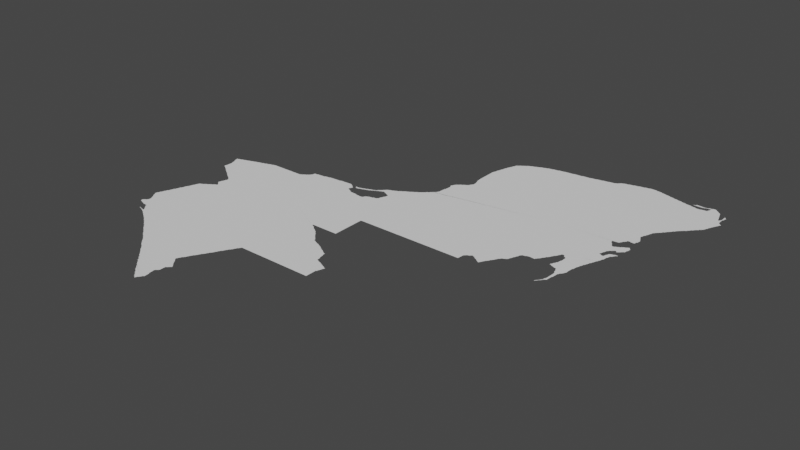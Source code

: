 # Source: yucatan.blend  (saved by Blender 3.3.6; exported with 4.5.12 LTS)
import bpy
from mathutils import Matrix  # noqa: F401  (used for matrix-valued properties, if any)

bpy.ops.wm.read_factory_settings(use_empty=True)
scene = bpy.context.scene
scene.name = 'Scene'

# ---- collections
col_collection = bpy.data.collections.new('Collection'); scene.collection.children.link(col_collection)

# ---- node groups
ng_auto_smooth = bpy.data.node_groups.new('Auto Smooth', 'GeometryNodeTree')
_s = ng_auto_smooth.interface.new_socket(name='Geometry', in_out='OUTPUT', socket_type='NodeSocketGeometry')
_s = ng_auto_smooth.interface.new_socket(name='Geometry', in_out='INPUT', socket_type='NodeSocketGeometry')
_s = ng_auto_smooth.interface.new_socket(name='Angle', in_out='INPUT', socket_type='NodeSocketFloat')
_s.subtype = 'ANGLE'
_s.min_value = 0.0
_s.max_value = 3.142
ng_auto_smooth.is_modifier = True
_N = ng_auto_smooth.nodes; _L = ng_auto_smooth.links
n0 = _N.new('NodeGroupOutput'); n0.name = 'Group Output'; n0.location = (480, -100)
n1 = _N.new('NodeGroupInput'); n1.name = 'Group Input'; n1.location = (-420, -300)
n2 = _N.new('NodeGroupInput'); n2.name = 'Group Input.001'; n2.location = (-60, -100)
n3 = _N.new('GeometryNodeSetShadeSmooth'); n3.name = 'Set Shade Smooth'; n3.location = (120, -100)
n3.domain = 'EDGE'
n4 = _N.new('GeometryNodeSetShadeSmooth'); n4.name = 'Set Shade Smooth.001'; n4.location = (300, -100)
n5 = _N.new('GeometryNodeInputMeshEdgeAngle'); n5.name = 'Edge Angle'; n5.location = (-420, -220)
n6 = _N.new('GeometryNodeInputEdgeSmooth'); n6.name = 'Is Edge Smooth'; n6.location = (-60, -160)
n7 = _N.new('GeometryNodeInputShadeSmooth'); n7.name = 'Is Face Smooth'; n7.location = (-240, -340)
n8 = _N.new('FunctionNodeBooleanMath'); n8.name = 'Boolean Math'; n8.location = (-60, -220)
n9 = _N.new('FunctionNodeCompare'); n9.name = 'Compare'; n9.location = (-240, -180)
n9.operation = 'LESS_EQUAL'
_L.new(n5.outputs[0], n9.inputs[0])
_L.new(n4.outputs[0], n0.inputs[0])
_L.new(n1.outputs[1], n9.inputs[1])
_L.new(n9.outputs[0], n8.inputs[0])
_L.new(n7.outputs[0], n8.inputs[1])
_L.new(n2.outputs[0], n3.inputs[0])
_L.new(n6.outputs[0], n3.inputs[1])
_L.new(n3.outputs[0], n4.inputs[0])
_L.new(n8.outputs[0], n3.inputs[2])
n0.is_active_output = True

# ---- world
world_world = bpy.data.worlds.new('World'); scene.world = world_world
world_world.use_nodes = True; world_world.node_tree.nodes.clear()
_N = world_world.node_tree.nodes; _L = world_world.node_tree.links
n0 = _N.new('ShaderNodeOutputWorld'); n0.name = 'World Output'; n0.location = (300, 300)
n1 = _N.new('ShaderNodeBackground'); n1.name = 'Background'; n1.location = (10, 300)
n1.inputs[0].default_value = (0.05088, 0.05088, 0.05088, 1.0)
_L.new(n1.outputs[0], n0.inputs[0])
n0.is_active_output = True
world_world.color = (0.05088, 0.05088, 0.05088)
world_world.use_sun_shadow = False
world_world.sun_shadow_jitter_overblur = 0.0

# ---- meshes
me_mesh = bpy.data.meshes.new('Mesh')
me_mesh.from_pydata([(-94.1, 16.15, -7.499e-08), (-94.1, 16.18, -7.789e-08), (-94.09, 16.14, -9.826e-08), (-94.09, 16.15, -9.926e-08), (-94.09, 16.19, -8.602e-08), (-94.12, 16.44, -6.193e-08), (-94.13, 16.46, -4.365e-08), (-94.12, 16.5, -7.262e-08), (-94.1, 16.4, -1.11e-07), (-94.11, 16.43, -9.508e-08), (-94.11, 16.51, -1.006e-07), (-94.1, 16.55, -8.882e-08), (-94.08, 16.37, -7.418e-08), (-94.09, 16.39, -9.313e-08), (-94.09, 16.55, -8.866e-08), (-94.08, 16.6, -7.1e-08), (-94.08, 17.88, -3.57e-08), (-94.08, 17.91, -4.786e-08), (-94.12, 18.16, -8.06e-08), (-94.13, 18.21, -6.616e-08), (-94.1, 18.11, -9.017e-08), (-94.11, 18.15, -9.246e-08), (-94.11, 18.21, -9.802e-08), (-94.08, 18.05, -8.091e-08), (-94.09, 18.11, -9.031e-08), (-94.1, 18.22, -6.954e-08), (-93.92, 15.98, 1.81e-07), (-93.92, 15.99, 8.24e-08), (-93.91, 15.98, -1.093e-06), (-93.89, 15.97, -1.175e-07), (-93.86, 15.96, -7.975e-08), (-93.86, 15.97, -1.168e-08), (-93.82, 15.94, -8.614e-08), (-93.83, 15.95, -9.328e-08), (-93.82, 15.99, -7.491e-08), (-93.8, 15.96, 5.094e-07), (-93.8, 15.95, 1.723e-07), (-93.81, 15.96, -3.498e-07), (-93.81, 15.97, -9.96e-08), (-93.81, 15.99, -1.003e-07), (-93.78, 15.92, -1.187e-07), (-93.79, 15.93, -9.062e-08), (-93.8, 15.96, -3.009e-07), (-94.08, 16.2, -1.14e-07), (-94.04, 16.12, -9.863e-08), (-94.05, 16.13, -9.77e-08), (-94.05, 16.22, -8.653e-08), (-94.03, 16.25, 6.355e-08), (-94.04, 16.3, -1.188e-07), (-94.03, 16.29, -1.048e-07), (-93.99, 16.1, -7.464e-08), (-93.99, 16.11, -9.692e-08), (-93.89, 16.09, -9.87e-08), (-93.88, 16.06, -1.104e-07), (-93.86, 16.04, -2.255e-07), (-93.84, 16.01, -6.748e-08), (-93.85, 16.03, -9.099e-08), (-93.83, 16.01, -9.587e-08), (-94.06, 16.34, -1.315e-07), (-94.07, 16.37, -9.732e-08), (-93.92, 16.69, -9.988e-08), (-94.07, 16.61, -9.339e-08), (-94.06, 16.65, -9.263e-08), (-94.05, 16.33, -9.681e-08), (-94.05, 16.65, -3.565e-09), (-94.03, 16.71, 3.714e-08), (-94.02, 16.75, -9.32e-08), (-94.01, 16.75, -4.686e-08), (-93.99, 16.81, -5.095e-08), (-93.98, 16.85, -8.425e-08), (-93.97, 16.85, -3.843e-08), (-93.95, 16.91, -8.656e-09), (-93.94, 16.95, -8.387e-08), (-93.93, 16.95, -7.449e-08), (-93.91, 17.01, -6.613e-08), (-93.9, 17.05, -8.824e-08), (-93.89, 17.05, -8.72e-08), (-93.88, 17.1, -8.268e-08), (-93.87, 17.11, -9.497e-08), (-93.86, 17.14, -2.014e-07), (-93.83, 17.15, -9.916e-08), (-93.82, 17.16, -9.848e-08), (-93.79, 17.17, -9.813e-08), (-93.79, 17.18, -7.418e-08), (-93.77, 17.19, -9.306e-08), (-94.06, 17.86, -9.198e-08), (-94.07, 17.87, -9.672e-08), (-94.07, 17.91, -9.333e-08), (-94.02, 17.84, -6.633e-08), (-94.03, 17.85, -9.508e-08), (-94.0, 17.82, -1.197e-07), (-94.01, 17.83, -9.025e-08), (-93.83, 18.01, -9.988e-08), (-93.97, 17.8, -7.166e-08), (-93.97, 17.81, -9.684e-08), (-93.94, 17.78, -1.666e-07), (-93.95, 17.79, -9.306e-08), (-93.92, 17.76, -9.471e-08), (-93.89, 17.74, -6.516e-08), (-93.89, 17.75, -9.587e-08), (-93.86, 17.72, -1.269e-07), (-93.87, 17.73, -8.203e-08), (-93.83, 17.7, -7.295e-08), (-93.83, 17.71, -9.848e-08), (-93.8, 17.68, -5.868e-08), (-93.81, 17.69, -9.306e-08), (-93.78, 17.66, -1.293e-07), (-93.79, 17.67, -7.854e-08), (-94.07, 18.01, -9.233e-08), (-94.07, 18.05, -9.555e-08), (-94.05, 18.23, -1e-07), (-94.04, 18.24, -8.027e-08), (-93.93, 18.27, -9.83e-08), (-93.59, 18.22, -9.988e-08), (-93.99, 18.25, -9.43e-08), (-93.98, 18.26, -9.18e-08), (-93.92, 18.28, -8.688e-08), (-93.87, 18.29, -9.43e-08), (-93.86, 18.3, -7.456e-08), (-93.81, 18.31, -9.246e-08), (-93.8, 18.32, -7.435e-08), (-93.45, 15.69, -3.611e-08), (-93.74, 15.9, -6.354e-08), (-93.75, 15.91, -9.533e-08), (-93.72, 15.88, -1.19e-07), (-93.73, 15.89, -8.804e-08), (-93.69, 15.87, -9.961e-08), (-93.68, 15.86, -6.193e-08), (-93.66, 15.84, -1.062e-07), (-93.67, 15.85, -9.144e-08), (-93.62, 15.82, -6.126e-08), (-93.63, 15.83, -9.8e-08), (-93.6, 15.8, -1.288e-07), (-93.61, 15.81, -8.541e-08), (-93.57, 15.78, -7.283e-08), (-93.57, 15.79, -9.848e-08), (-93.54, 15.76, -8.131e-08), (-93.55, 15.77, -9.454e-08), (-93.52, 15.74, -1.312e-07), (-93.53, 15.75, -8.746e-08), (-93.49, 15.71, -7.399e-08), (-93.49, 15.73, -9.926e-08), (-93.46, 15.7, -6.633e-08), (-93.47, 15.71, -9.508e-08), (-93.76, 17.2, -9.843e-08), (-93.73, 17.21, -9.293e-08), (-93.73, 17.22, -7.025e-08), (-93.71, 17.23, -9.182e-08), (-93.7, 17.24, -9.032e-08), (-93.67, 17.25, -9.681e-08), (-93.67, 17.26, -6.516e-08), (-93.65, 17.27, -7.655e-08), (-93.61, 17.29, -9.627e-08), (-93.68, 17.38, -3.65e-08), (-93.69, 17.6, -7.412e-08), (-93.65, 17.35, -2.584e-08), (-93.67, 17.37, -8.602e-08), (-93.67, 17.39, -8.968e-08), (-93.66, 17.44, -7.653e-08), (-93.66, 17.58, -5.868e-08), (-93.67, 17.59, -9.503e-08), (-93.64, 17.28, -1.181e-07), (-93.63, 17.33, -7.472e-08), (-92.2, 17.64, -9.988e-08), (-93.65, 17.45, -9.246e-08), (-93.64, 17.5, -9.786e-08), (-93.65, 17.57, -4.717e-08), (-93.62, 17.32, -6.126e-08), (-93.63, 17.51, -1.04e-07), (-93.63, 17.55, -8.199e-08), (-93.61, 17.31, -9.294e-08), (-93.75, 17.64, -6.748e-08), (-93.75, 17.65, -9.792e-08), (-93.72, 17.62, -1.3e-07), (-93.73, 17.63, -9.067e-08), (-93.69, 17.61, -9.99e-08), (-93.43, 18.43, -9.93e-08), (-93.75, 18.33, -9.136e-08), (-93.74, 18.34, -4.748e-08), (-93.67, 18.35, -9.256e-08), (-93.67, 18.36, -7.64e-08), (-93.61, 18.37, -8.888e-08), (-93.61, 18.38, -5.76e-08), (-93.55, 18.39, -8.897e-08), (-93.55, 18.4, -5.327e-08), (-93.49, 18.41, -8.18e-08), (-93.48, 18.42, -6.955e-08), (-93.42, 15.66, -1.101e-07), (-93.43, 15.67, -8.437e-08), (-93.39, 15.63, -7.469e-08), (-93.39, 15.65, -9.778e-08), (-93.36, 15.61, -7.135e-08), (-93.37, 15.63, -9.595e-08), (-93.34, 15.6, -6.633e-08), (-93.35, 15.61, -9.863e-08), (-93.33, 15.58, -6.716e-08), (-93.3, 15.56, -9.601e-08), (-93.31, 15.57, -8.814e-08), (-93.28, 15.54, -1.518e-07), (-93.25, 15.51, -7.382e-08), (-93.25, 15.53, -9.926e-08), (-93.23, 15.5, -7.275e-08), (-93.23, 15.51, -9.598e-08), (-93.2, 15.48, -6.633e-08), (-93.21, 15.49, -9.399e-08), (-92.62, 16.62, -8.623e-08), (-93.19, 15.46, -6.684e-08), (-93.16, 15.44, -1.108e-07), (-93.17, 15.45, -8.791e-08), (-93.14, 15.42, -1.011e-07), (-92.87, 18.43, -9.476e-08), (-93.06, 15.36, -6.354e-08), (-93.04, 15.34, -6.326e-08), (-93.05, 15.35, -9.185e-08), (-93.02, 15.32, -5.327e-08), (-93.03, 15.33, -8.928e-08), (-93.01, 15.3, -8.472e-08), (-92.98, 15.27, -7.556e-08), (-92.99, 15.29, -8.425e-08), (-92.96, 15.26, -5.327e-08), (-92.95, 15.24, -7.968e-08), (-92.93, 15.23, -3.801e-08), (-92.89, 15.2, -7.684e-08), (-92.91, 15.21, -9.028e-08), (-92.87, 15.18, -7.687e-08), (-92.85, 15.16, -7.689e-08), (-92.83, 15.14, -6.809e-08), (-92.82, 15.12, -1.401e-07), (-92.79, 15.1, -7.125e-08), (-92.35, 15.1, -9.988e-08), (-93.11, 15.39, -7.584e-08), (-93.11, 15.41, -9.848e-08), (-93.09, 15.38, -7.132e-08), (-93.09, 15.39, -9.587e-08), (-93.07, 15.37, -9.399e-08), (-92.86, 18.44, -1.061e-07), (-92.83, 18.45, -9.856e-08), (-92.83, 18.46, -6.973e-08), (-92.81, 18.47, -9.379e-08), (-92.8, 18.48, -1.296e-07), (-92.73, 15.04, -7.921e-08), (-92.71, 15.02, -8.403e-08), (-92.7, 15.0, -1.56e-07), (-92.67, 14.97, -7.732e-08), (-92.67, 14.99, -9.786e-08), (-92.65, 14.95, -7.732e-08), (-92.65, 14.97, -9.926e-08), (-92.63, 14.93, -7.732e-08), (-92.63, 14.95, -9.776e-08), (-92.6, 14.9, -1.828e-07), (-92.61, 14.93, -9.926e-08), (-92.57, 14.88, -6.291e-08), (-92.59, 14.89, -8.412e-08), (-92.55, 14.86, -7.228e-08), (-92.54, 14.84, -6.576e-08), (-92.52, 14.83, -6.962e-08), (-92.49, 14.8, -6.53e-08), (-92.51, 14.81, -1.004e-07), (-92.47, 14.78, -6.291e-08), (-92.77, 15.08, -6.314e-08), (-92.75, 15.06, -6.293e-08), (-92.77, 18.49, -9.899e-08), (-92.77, 18.5, -7.166e-08), (-92.75, 18.51, -9.294e-08), (-92.74, 18.52, -5.28e-08), (-92.73, 18.53, -8.856e-08), (-92.72, 18.55, -6.564e-08), (-92.71, 18.55, -7.705e-08), (-92.65, 18.61, -1.017e-07), (-92.7, 18.61, -1.308e-07), (-92.6, 18.62, -7.748e-08), (-92.49, 18.63, -8.931e-08), (-92.42, 14.72, -1.4e-07), (-92.4, 14.7, -1.029e-07), (-92.41, 14.71, -8.602e-08), (-92.37, 14.68, -6.321e-08), (-92.35, 14.66, -6.115e-08), (-92.34, 14.64, -1.555e-07), (-92.31, 14.61, -7.732e-08), (-92.31, 14.63, -9.926e-08), (-92.29, 14.59, -7.732e-08), (-92.29, 14.61, -9.931e-08), (-92.27, 14.57, -7.382e-08), (-92.27, 14.59, -9.926e-08), (-92.25, 14.57, 6.229e-07), (-92.21, 14.59, -1.027e-07), (-92.23, 14.54, -2.188e-08), (-92.23, 14.55, -6.146e-08), (-92.22, 14.56, -1.305e-07), (-92.2, 14.59, -6.796e-08), (-92.19, 14.61, -1.154e-07), (-92.18, 14.62, -9.953e-08), (-92.17, 14.65, -9.663e-08), (-92.46, 14.76, -3.329e-08), (-92.44, 14.75, -7.558e-08), (-92.17, 14.87, -9.232e-08), (-92.17, 14.75, -9.36e-08), (-92.18, 14.85, -7.325e-08), (-92.13, 14.91, -9.892e-08), (-92.19, 15.31, -9.969e-08), (-92.21, 15.27, -9.259e-08), (-92.2, 15.24, -7.992e-08), (-92.21, 15.25, -9.399e-08), (-92.16, 15.2, -9.78e-08), (-92.19, 15.23, -2.789e-09), (-92.2, 15.28, -8.958e-08), (-92.17, 15.21, -8.403e-08), (-92.18, 15.32, -9.226e-08), (-92.17, 15.35, -9.872e-08), (-92.19, 18.67, -1.107e-07), (-92.49, 18.64, -9.179e-08), (-92.41, 18.65, -9.056e-08), (-92.4, 18.66, -9.774e-08), (-92.64, 18.62, 8.068e-09), (-92.15, 14.65, -8.073e-08), (-92.16, 14.75, -8.053e-08), (-92.15, 14.88, -7.275e-08), (-92.15, 14.89, -9.681e-08), (-92.14, 14.89, -7.618e-08), (-92.13, 15.01, -1.003e-07), (-92.11, 15.02, -8.227e-08), (-92.09, 15.04, -6.1e-08), (-92.15, 15.17, -9.76e-08), (-92.16, 15.35, -6.748e-08), (-92.11, 15.13, -4.787e-08), (-92.13, 15.15, -9.399e-08), (-92.14, 15.17, -7.166e-08), (-92.09, 15.11, -8.575e-08), (-92.12, 15.14, -6.023e-08), (-92.08, 15.1, -2.748e-07), (-92.07, 15.06, -2.05e-07), (-92.06, 15.07, -2.937e-08), (-92.15, 15.37, -8.613e-08), (-92.13, 15.41, -9.087e-08), (-92.14, 15.38, -8.341e-08), (-92.12, 15.42, -1.084e-07), (-92.11, 15.45, -9.597e-08), (-92.1, 15.46, -9.84e-08), (-92.09, 15.49, -9.926e-08), (-92.08, 15.49, -7.195e-08), (-92.07, 15.51, -9.095e-08), (-92.06, 15.52, -8.314e-08), (-92.05, 15.55, -9.5e-08), (-92.03, 15.59, -9.762e-08), (-92.01, 15.61, -9.714e-08), (-92.04, 15.56, -9.67e-08), (-92.02, 15.59, -7.167e-08), (-92.0, 15.62, -8.644e-08), (-91.99, 15.65, -9.601e-08), (-91.98, 15.66, -9.049e-08), (-91.97, 15.69, -9.681e-08), (-91.95, 15.71, -8.806e-08), (-91.89, 15.83, -9.945e-08), (-91.96, 15.69, -6.748e-08), (-91.91, 15.79, -9.875e-08), (-91.94, 15.72, -8.708e-08), (-91.93, 15.75, -9.223e-08), (-91.92, 15.76, -1.006e-07), (-91.9, 15.8, -9.611e-08), (-91.88, 15.83, -7.311e-08), (-91.87, 15.85, 4.43e-08), (-91.85, 15.89, -9.151e-08), (-91.89, 18.53, -9.573e-08), (-91.89, 18.54, -2.677e-07), (-91.89, 18.57, -5.815e-08), (-91.86, 18.52, -1.171e-07), (-91.85, 18.51, -9.419e-08), (-92.19, 18.68, -7.627e-08), (-91.96, 18.69, -1.088e-07), (-91.9, 18.64, -1.222e-07), (-91.95, 18.67, -9.677e-08), (-91.92, 18.66, -1.505e-07), (-91.89, 18.63, -7.776e-08), (-91.87, 18.6, -1.11e-07), (-91.88, 18.57, -6.638e-08), (-91.86, 18.61, -8.051e-08), (-91.85, 18.67, -1.687e-07), (-91.83, 18.67, -1.284e-07), (-91.84, 18.67, 4.092e-07), (-91.84, 15.9, -9.584e-08), (-91.83, 15.93, -9.848e-08), (-91.81, 15.95, -8.563e-08), (-91.82, 15.93, -7.025e-08), (-91.8, 15.96, -9.785e-08), (-91.79, 15.99, -8.771e-08), (-91.78, 16.0, -1.006e-07), (-91.77, 16.03, -9.843e-08), (-91.75, 16.05, -3.913e-08), (-91.76, 16.03, -6.835e-08), (-91.73, 16.08, -1.107e-07), (-91.43, 17.23, -8.356e-08), (-91.82, 18.5, -1.177e-07), (-91.81, 18.49, -9.095e-08), (-91.79, 18.47, -9.287e-08), (-91.79, 18.48, -7.311e-08), (-91.66, 18.46, -8.542e-08), (-91.65, 18.45, -9.296e-08), (-91.55, 18.44, -8.073e-08), (-91.51, 18.45, -1.12e-07), (-91.82, 18.63, -6.664e-08), (-91.83, 18.65, -9.317e-08), (-91.76, 18.64, -6.092e-08), (-91.77, 18.67, -9.122e-08), (-91.75, 18.65, -9.136e-08), (-91.76, 18.68, -6.928e-08), (-91.7, 18.66, -9.715e-08), (-91.71, 18.69, -8.931e-08), (-91.69, 18.67, -8.744e-08), (-91.7, 18.7, -7.552e-08), (-91.65, 18.71, -1.065e-07), (-91.64, 18.68, -6.445e-08), (-91.63, 18.69, -9.603e-08), (-91.65, 18.72, -8.338e-08), (-91.59, 18.7, -1.044e-07), (-91.61, 18.73, -1.003e-07), (-91.59, 18.71, -9.926e-08), (-91.6, 18.74, -8.344e-08), (-91.55, 18.72, -1.267e-07), (-91.55, 18.75, -8.81e-08), (-91.55, 18.73, -9.848e-08), (-91.52, 18.74, -1.342e-07), (-91.54, 18.76, -7.742e-08), (-90.45, 16.08, -8.316e-08), (-91.45, 17.24, -9.888e-08), (-91.44, 17.26, -1.045e-07), (-91.43, 17.24, -2.232e-07), (-91.35, 17.17, -9.784e-08), (-91.4, 17.22, -1.401e-07), (-91.39, 17.21, -8.464e-08), (-91.37, 17.19, -9.492e-08), (-91.38, 17.2, -6.193e-08), (-91.35, 17.18, -7.399e-08), (-91.32, 17.16, -1.537e-07), (-91.31, 17.15, -9.306e-08), (-91.29, 17.13, 1.358e-07), (-91.29, 17.14, -7.295e-08), (-91.26, 17.12, -1.138e-07), (-91.25, 17.09, -9.926e-08), (-91.21, 17.07, -8.765e-08), (-91.23, 17.07, -9.76e-08), (-91.23, 17.09, -7.698e-08), (-91.21, 17.05, -9.587e-08), (-91.5, 18.48, -1.158e-07), (-91.49, 18.49, -8.92e-08), (-91.48, 18.5, -8.131e-08), (-91.45, 18.51, -9.534e-08), (-91.44, 18.52, -4.408e-08), (-91.37, 18.53, -8.586e-08), (-91.37, 18.54, -5.845e-08), (-91.31, 18.55, -9.308e-08), (-91.29, 18.57, -9.677e-08), (-91.51, 18.75, -9.681e-08), (-91.51, 18.77, -9.587e-08), (-91.5, 18.78, -7.135e-08), (-91.48, 18.76, -1.128e-07), (-91.49, 18.79, -1.023e-07), (-91.49, 18.8, -6.973e-08), (-91.47, 18.77, -9.508e-08), (-91.47, 18.81, -9.399e-08), (-91.44, 18.78, -8.858e-08), (-91.46, 18.82, -8.487e-08), (-91.44, 18.84, -6.873e-08), (-91.43, 18.79, -9.317e-08), (-91.45, 18.83, -9.751e-08), (-91.4, 18.8, -9.623e-08), (-91.43, 18.85, -9.637e-08), (-91.42, 18.86, -7.764e-08), (-91.39, 18.81, -9.502e-08), (-91.41, 18.87, -9.137e-08), (-91.37, 18.8, -9.437e-08), (-91.37, 18.81, -9.656e-08), (-91.32, 18.78, -8.148e-08), (-91.33, 18.79, -9.597e-08), (-91.35, 18.91, -1.03e-07), (-91.3, 18.57, -6.084e-08), (-91.28, 18.62, -7.15e-08), (-91.28, 18.76, -7.326e-08), (-91.29, 18.77, -9.419e-08), (-91.26, 18.67, -8.12e-08), (-91.24, 18.72, 2.941e-08), (-91.24, 18.74, -3.49e-08), (-91.25, 18.75, -9.221e-08), (-91.2, 18.78, -9.988e-08), (-91.4, 18.88, -2.208e-07), (-91.38, 18.9, -8.337e-08), (-91.34, 18.92, -7.449e-08), (-91.28, 18.9, -9.988e-08), (-91.29, 18.93, -8.931e-08), (-91.29, 18.94, -1.03e-07), (-91.25, 18.95, -9.782e-08), (-91.21, 18.97, -9.945e-08), (-91.25, 18.96, -9.306e-08), (-91.21, 18.98, -7.068e-08), (-91.12, 16.96, -1.608e-07), (-91.09, 16.91, -9.926e-08), (-91.1, 16.94, -2.013e-07), (-91.05, 16.9, -9.709e-08), (-91.01, 16.87, -9.64e-08), (-91.05, 16.89, -9.681e-08), (-91.01, 16.88, -9.398e-08), (-90.96, 16.86, -8.33e-08), (-90.95, 16.85, -9.024e-08), (-90.92, 16.84, -7.172e-08), (-90.91, 16.83, -9.341e-08), (-90.88, 16.82, -8.987e-08), (-91.19, 17.03, -9.399e-08), (-91.2, 17.05, -7.275e-08), (-91.16, 17.0, -8.033e-08), (-91.17, 17.01, -9.294e-08), (-91.18, 17.02, -6.703e-08), (-91.14, 16.98, -1.168e-07), (-91.15, 16.99, -9.067e-08), (-90.99, 17.26, -8.794e-08), (-90.99, 17.81, -1.021e-07), (-90.97, 17.82, -1.035e-07), (-88.78, 19.63, -9.667e-08), (-91.27, 18.63, -9.986e-08), (-91.25, 18.67, -9.463e-08), (-90.98, 19.0, -9.988e-08), (-91.19, 18.99, -8.612e-08), (-91.18, 19.0, -1.108e-07), (-91.15, 19.01, -9.681e-08), (-91.15, 19.02, -6.95e-08), (-91.13, 19.03, -8.94e-08), (-91.12, 19.04, -1.044e-07), (-91.09, 19.05, -9.508e-08), (-91.08, 19.06, -9.908e-08), (-91.05, 19.07, -9.463e-08), (-91.05, 19.08, -7.517e-08), (-91.03, 19.09, -9.306e-08), (-91.02, 19.1, -9.423e-08), (-90.99, 19.11, -9.848e-08), (-90.99, 19.12, -7.025e-08), (-90.97, 19.13, -9.023e-08), (-90.96, 19.14, -9.171e-08), (-90.93, 19.15, -9.677e-08), (-90.93, 19.16, -6.516e-08), (-90.91, 19.17, -2.496e-08), (-90.89, 19.19, -1.496e-08), (-90.65, 16.51, -9.74e-08), (-90.67, 16.59, -9.392e-08), (-90.61, 16.49, -9.331e-08), (-90.66, 16.58, -6.426e-08), (-90.61, 16.5, -1.007e-07), (-90.56, 16.48, -8.369e-08), (-90.87, 16.81, -9.031e-08), (-90.85, 16.79, -9.926e-08), (-90.85, 16.8, -7.418e-08), (-90.82, 16.78, -1.055e-07), (-90.81, 16.77, -9.508e-08), (-90.77, 16.75, -9.61e-08), (-90.78, 16.76, -9.038e-08), (-90.75, 16.74, -8.519e-08), (-90.75, 16.73, -9.848e-08), (-90.71, 16.71, -9.589e-08), (-90.72, 16.72, -1.239e-07), (-90.69, 16.71, -8.797e-08), (-90.69, 16.67, -9.518e-08), (-90.68, 16.66, -6.681e-08), (-90.86, 19.21, -8.765e-08), (-90.81, 19.25, -9.953e-08), (-90.84, 19.24, -1.578e-07), (-90.85, 19.23, -8.805e-08), (-90.81, 19.27, -7.732e-08), (-90.79, 19.27, -9.926e-08), (-90.79, 19.29, -7.698e-08), (-90.77, 19.29, -9.76e-08), (-90.77, 19.31, -7.468e-08), (-90.75, 19.31, -9.76e-08), (-90.75, 19.32, -9.154e-08), (-90.73, 19.33, -9.121e-08), (-90.72, 19.36, -5.628e-08), (-90.71, 19.37, -9.653e-08), (-90.7, 19.5, -7.898e-08), (-90.69, 19.51, -9.659e-08), (-90.58, 19.65, -9.988e-08), (-90.7, 19.66, -5.438e-08), (-90.7, 19.68, -3.681e-08), (-90.68, 19.61, -8.214e-08), (-90.69, 19.65, -9.34e-08), (-90.69, 19.69, -9.317e-08), (-90.68, 19.72, -1.197e-07), (-90.67, 19.73, -9.082e-08), (-90.66, 19.75, -7.167e-08), (-90.65, 19.75, -9.848e-08), (-90.65, 19.76, -7.577e-08), (-90.63, 19.77, -9.508e-08), (-90.62, 19.78, -6.354e-08), (-90.61, 19.79, -8.92e-08), (-90.6, 19.8, -9.855e-08), (-90.57, 19.81, -9.681e-08), (-90.57, 19.82, -6.796e-08), (-90.47, 16.43, -1.044e-07), (-90.45, 16.08, -7.838e-08), (-90.45, 16.27, -9.863e-08), (-90.44, 16.27, -8.312e-08), (-90.43, 16.31, -9.106e-08), (-90.42, 16.32, -4.314e-08), (-90.55, 16.47, -9.007e-08), (-90.52, 16.46, -7.569e-08), (-90.51, 16.45, -9.317e-08), (-90.48, 16.44, -9.353e-08), (-90.43, 16.41, -9.832e-08), (-90.43, 16.42, -1.008e-07), (-90.41, 16.37, -9.138e-08), (-90.4, 16.4, -8.538e-08), (-90.4, 16.38, -7.463e-08), (-90.51, 19.85, -9.986e-08), (-90.55, 19.83, -8.612e-08), (-90.34, 19.88, -8.116e-08), (-90.54, 19.84, -1.305e-07), (-90.51, 19.86, -7.192e-08), (-90.49, 19.87, -9.632e-08), (-90.48, 19.9, -1.018e-07), (-90.48, 20.08, -1.057e-07), (-90.49, 20.17, -9.585e-08), (-90.47, 19.91, -1.281e-07), (-90.46, 19.93, -6.835e-08), (-90.45, 20.0, 1.104e-06), (-90.47, 20.07, -9.944e-08), (-90.45, 19.93, 1.771e-08), (-90.45, 19.96, 5.618e-09), (-90.49, 20.34, -9.729e-08), (-90.49, 20.52, -9.68e-08), (-89.16, 17.82, -7.495e-08), (-87.49, 21.17, -9.988e-08), (-89.15, 17.93, -9.492e-08), (-89.13, 17.95, -3.245e-08), (-89.11, 17.97, -9.416e-08), (-89.12, 17.96, -6.193e-08), (-89.08, 17.98, -1.206e-07), (-89.07, 17.99, -9.178e-08), (-89.06, 18.0, -7.87e-08), (-89.05, 18.01, -9.62e-08), (-89.02, 18.0, -1.061e-07), (-89.03, 18.01, -9.294e-08), (-88.99, 17.98, -8.413e-08), (-88.99, 17.99, -9.885e-08), (-88.96, 17.96, -1.08e-07), (-88.97, 17.97, -8.978e-08), (-88.91, 17.93, -2.507e-08), (-88.88, 17.91, -1.385e-07), (-88.87, 17.9, -8.54e-08), (-88.86, 17.91, 9.605e-09), (-88.93, 17.94, -6.95e-08), (-88.93, 17.95, -9.259e-08), (-88.85, 17.93, -9.031e-08), (-88.84, 17.94, -9.343e-08), (-88.83, 17.97, -9.508e-08), (-88.81, 18.01, -9.806e-08), (-88.82, 17.98, -1.151e-07), (-88.8, 18.01, -7.195e-08), (-88.79, 18.03, -9.21e-08), (-88.77, 18.07, -9.34e-08), (-88.78, 18.04, -9.28e-08), (-88.76, 18.07, -6.516e-08), (-88.75, 18.09, -8.826e-08), (-88.73, 18.13, -9.784e-08), (-88.74, 18.1, -8.772e-08), (-88.71, 18.17, -9.738e-08), (-88.72, 18.14, -9.547e-08), (-88.69, 18.19, -8.625e-08), (-88.7, 18.17, -6.869e-08), (-88.59, 18.29, -9.937e-08), (-88.67, 18.21, -3.526e-08), (-88.64, 18.22, -1.119e-07), (-88.63, 18.23, -8.9e-08), (-88.61, 18.24, -7.025e-08), (-88.61, 18.25, -9.848e-08), (-88.6, 18.25, -8.228e-08), (-88.57, 18.35, -9.337e-08), (-88.58, 18.3, -6.809e-08), (-88.56, 18.35, -8.184e-08), (-88.55, 18.39, -9.51e-08), (-88.53, 18.45, -9.777e-08), (-88.54, 18.4, -7.209e-08), (-88.52, 18.45, -6.68e-08), (-88.51, 18.47, -9.449e-08), (-88.46, 18.48, -7.012e-08), (-88.45, 18.49, -9.742e-08), (-88.4, 18.5, -8.934e-08), (-88.25, 18.59, -9.984e-08), (-88.31, 18.49, -9.214e-08), (-88.31, 18.51, -9.958e-08), (-88.29, 18.53, -9.482e-08), (-88.3, 18.51, -7.399e-08), (-88.28, 18.54, -6.193e-08), (-88.27, 18.55, -8.643e-08), (-88.26, 18.56, -1.178e-07), (-88.07, 18.5, -2.65e-08), (-88.03, 18.49, -9.582e-08), (-88.06, 18.52, -7.902e-08), (-88.05, 18.53, -9.513e-08), (-88.04, 18.57, -9.823e-08), (-88.03, 18.48, -8.188e-08), (-88.21, 18.65, -9.211e-08), (-88.23, 18.61, -1.249e-08), (-88.24, 18.6, -6.354e-08), (-88.2, 18.65, -6.516e-08), (-88.19, 18.67, -8.103e-08), (-88.17, 18.71, -9.426e-08), (-88.18, 18.68, -9.844e-08), (-88.15, 18.75, -9.646e-08), (-88.16, 18.72, -8.911e-08), (-88.13, 18.77, -8.284e-08), (-88.14, 18.75, -6.748e-08), (-88.11, 18.81, -8.779e-08), (-88.12, 18.78, -7.638e-08), (-88.1, 18.82, -8.84e-08), (-88.09, 18.85, -9.508e-08), (-88.07, 18.86, -1.087e-07), (-88.08, 18.85, -4.637e-07), (-88.06, 18.85, 4.467e-08), (-87.92, 18.93, -9.988e-08), (-88.04, 18.84, -6.703e-08), (-88.05, 18.85, -9.399e-08), (-88.03, 18.57, -9.848e-08), (-88.02, 18.61, -1.115e-07), (-88.03, 18.81, -7.135e-08), (-88.03, 18.83, -9.492e-08), (-88.01, 18.61, -9.122e-08), (-88.0, 18.68, 1.045e-07), (-88.0, 18.8, -7.135e-08), (-88.01, 18.81, -9.528e-08), (-87.99, 17.96, -3.329e-08), (-87.99, 17.97, 1.19e-07), (-87.98, 17.97, 1.171e-07), (-87.99, 17.97, -3.329e-08), (-87.98, 17.98, 1.506e-07), (-87.95, 18.0, 1.396e-07), (-87.97, 18.0, -1.73e-07), (-87.95, 18.02, -1.304e-07), (-87.94, 18.02, -1.123e-07), (-87.93, 18.05, 4.436e-08), (-87.93, 18.03, -8.791e-08), (-87.92, 18.07, -7.517e-08), (-87.91, 18.05, -8.244e-08), (-87.91, 18.07, -1.324e-07), (-87.9, 18.07, -7.182e-08), (-87.9, 18.13, -7.477e-08), (-87.89, 18.13, -1.023e-07), (-87.88, 18.09, -8.091e-08), (-87.86, 18.1, -8.809e-08), (-87.85, 18.21, -9.677e-08), (-87.84, 18.22, -4.283e-08), (-87.98, 18.46, -6.724e-08), (-87.99, 18.47, -9.485e-08), (-87.93, 18.45, -1.041e-07), (-87.92, 18.42, -6.762e-08), (-87.9, 18.36, -1.069e-07), (-87.91, 18.41, -9.603e-08), (-87.88, 18.31, -9.237e-08), (-87.89, 18.35, -9.118e-08), (-87.81, 18.37, -1.183e-07), (-87.83, 18.33, -9.726e-08), (-87.77, 18.43, -9.831e-08), (-87.79, 18.39, -9.634e-08), (-87.82, 18.34, -9.673e-08), (-87.8, 18.37, -7.166e-08), (-87.78, 18.4, -8.662e-08), (-87.76, 18.5, -8.158e-08), (-87.75, 18.59, -9.222e-08), (-87.76, 18.44, -7.079e-08), (-87.99, 18.69, -9.735e-08), (-87.99, 18.79, -9.756e-08), (-87.73, 18.67, -9.563e-08), (-87.74, 18.59, -6.049e-08), (-87.71, 18.73, -9.775e-08), (-87.69, 18.79, -9.612e-08), (-87.72, 18.68, -6.829e-08), (-87.7, 18.74, -6.741e-08), (-87.67, 18.83, -9.294e-08), (-87.61, 18.99, -9.904e-08), (-87.63, 18.93, -9.796e-08), (-87.69, 19.21, -9.637e-08), (-87.69, 19.55, -9.97e-08), (-87.68, 19.43, -9.988e-08), (-87.69, 19.23, -9.71e-08), (-87.67, 19.29, -9.552e-08), (-87.81, 19.67, -9.988e-08), (-87.75, 19.65, -9.595e-08), (-87.74, 19.64, -9.508e-08), (-87.75, 19.67, -1.072e-07), (-87.71, 19.59, -8.942e-08), (-87.73, 19.61, -9.848e-08), (-87.72, 19.61, -7.01e-08), (-87.68, 19.54, -6.883e-08), (-87.7, 19.58, -8.715e-08), (-87.65, 20.14, -9.988e-08), (-87.68, 18.79, -7.7e-08), (-87.65, 18.89, -9.374e-08), (-87.66, 18.84, -6.741e-08), (-87.66, 19.2, -1.192e-07), (-87.65, 19.19, -8.814e-08), (-87.64, 18.89, -7.42e-08), (-87.63, 19.18, 7.235e-08), (-87.63, 19.18, -8.405e-08), (-87.62, 19.19, -5.438e-08), (-87.62, 18.94, -8.829e-08), (-87.61, 19.19, -8.432e-08), (-87.6, 18.99, -8.969e-08), (-87.59, 19.03, -9.234e-08), (-87.57, 19.09, -9.944e-08), (-87.58, 19.04, -7.185e-08), (-87.56, 19.09, -7.793e-08), (-87.55, 19.17, -8.814e-08), (-87.54, 19.18, -5.773e-08), (-87.68, 19.24, -7.637e-08), (-87.66, 19.52, -1.73e-07), (-87.66, 19.3, -9.626e-08), (-87.65, 19.35, -9.681e-08), (-87.63, 19.37, -8.73e-08), (-87.64, 19.35, -5.845e-08), (-87.63, 19.53, -9.235e-08), (-87.6, 19.24, -6.719e-08), (-87.62, 19.38, -5.327e-08), (-87.61, 19.39, -9.083e-08), (-87.59, 19.25, -1.041e-07), (-87.58, 19.28, -8.617e-08), (-87.59, 19.4, -6.748e-08), (-87.59, 19.41, -9.166e-08), (-87.59, 19.55, -1.07e-07), (-87.57, 19.29, -8.986e-08), (-87.56, 19.3, -4.044e-08), (-87.57, 19.42, -7.491e-08), (-87.57, 19.43, -9.926e-08), (-87.56, 19.43, -6.909e-08), (-87.53, 19.23, -1.031e-07), (-87.53, 19.4, -8.344e-08), (-87.53, 19.41, -9.136e-08), (-87.51, 19.24, -1.107e-07), (-87.51, 19.31, -1.049e-07), (-87.5, 19.42, -8.961e-08), (-87.5, 19.26, -5.327e-08), (-87.49, 19.27, -8.718e-08), (-87.51, 19.32, -7.529e-08), (-87.49, 19.43, -8.814e-08), (-87.43, 19.53, -9.878e-08), (-87.48, 19.29, -6.6e-08), (-87.46, 19.32, -1.083e-07), (-87.48, 19.44, -7.585e-08), (-87.47, 19.45, -9.185e-08), (-87.45, 19.31, -3.323e-08), (-87.46, 19.46, -8.188e-08), (-87.45, 19.47, -9.258e-08), (-87.43, 19.48, -9.834e-08), (-87.67, 19.53, -5.533e-08), (-87.65, 19.68, 2.118e-07), (-87.63, 19.71, -9.239e-08), (-87.64, 19.69, -7.418e-08), (-87.62, 19.54, -8.362e-08), (-87.62, 19.72, -9.805e-08), (-87.61, 19.75, -9.926e-08), (-87.59, 19.77, -9.608e-08), (-87.58, 19.56, -1.091e-07), (-87.6, 19.75, -7.311e-08), (-87.58, 19.78, -1.174e-07), (-87.57, 19.81, -9.959e-08), (-87.55, 19.57, -9.642e-08), (-87.55, 19.58, -6.835e-08), (-87.53, 19.81, -9.669e-08), (-87.53, 19.59, -8.804e-08), (-87.52, 19.8, -4.838e-08), (-87.47, 19.99, -1.096e-07), (-87.43, 19.61, -1.061e-07), (-87.52, 19.6, -7.288e-08), (-87.49, 19.61, -9.196e-08), (-87.48, 19.62, -7.656e-08), (-87.46, 19.8, -6.607e-08), (-87.44, 19.64, -1.468e-07), (-87.45, 19.85, -8.992e-08), (-87.41, 19.6, -8.257e-08), (-87.42, 19.53, -6.804e-08), (-87.49, 20.03, -8.949e-08), (-87.49, 20.05, -9.518e-08), (-87.45, 19.95, -9.515e-08), (-87.46, 19.98, -8.367e-08), (-87.48, 20.02, -8.566e-08), (-87.48, 20.06, -9.406e-08), (-87.47, 20.11, -9.285e-08), (-87.46, 20.11, -7.368e-08), (-87.45, 20.15, -9.122e-08), (-87.44, 19.85, -5.845e-08), (-87.43, 19.91, -8.795e-08), (-87.44, 19.94, -8.501e-08), (-87.44, 20.16, -6.393e-08), (-87.43, 20.21, -9.267e-08), (-87.41, 20.27, -9.42e-08), (-87.42, 20.22, -6.474e-08), (-87.39, 20.29, -9.408e-08), (-87.4, 20.27, -7.166e-08), (-87.38, 20.3, -6.873e-08), (-87.37, 20.31, -9.185e-08), (-87.35, 20.33, -9.175e-08), (-87.36, 20.32, -5.868e-08), (-87.34, 20.34, -1.115e-07), (-87.32, 20.36, -1.087e-07), (-87.31, 20.39, -9.76e-08), (-87.29, 20.39, -8.59e-08), (-87.29, 20.41, -9.587e-08), (-87.28, 20.41, -6.796e-08), (-87.27, 20.43, -9.306e-08), (-87.26, 20.44, -7.751e-08), (-87.25, 20.45, -9.05e-08), (-87.24, 20.46, -1.718e-07), (-87.22, 20.48, -1.014e-07), (-87.54, 19.42, -7.654e-08), (-87.54, 19.43, -1.992e-07), (-90.48, 20.56, -7.343e-08), (-90.47, 20.57, -9.137e-08), (-90.46, 20.64, -8.998e-08), (-90.45, 20.65, -9.538e-08), (-90.44, 20.71, -7.437e-08), (-90.43, 20.71, -9.132e-08), (-90.42, 20.78, -6.625e-08), (-90.41, 20.79, -8.241e-08), (-90.4, 20.84, -7.489e-08), (-90.39, 20.85, -9.291e-08), (-90.38, 20.89, -8.721e-08), (-90.37, 20.89, -7.707e-08), (-90.36, 20.94, -4.439e-08), (-90.35, 20.95, -8.172e-08), (-90.34, 20.99, -6.3e-08), (-90.33, 20.99, -9.76e-08), (-90.33, 21.0, -7.025e-08), (-90.31, 21.01, -9.885e-08), (-90.3, 21.02, -2.482e-07), (-90.28, 21.04, -1.329e-07), (-90.25, 21.05, -9.926e-08), (-90.25, 21.06, -6.796e-08), (-90.23, 21.07, -9.196e-08), (-90.22, 21.08, -5.327e-08), (-90.19, 21.09, -8.48e-08), (-90.19, 21.11, -7.658e-08), (-90.17, 21.11, -9.508e-08), (-90.16, 21.12, -7.637e-08), (-90.13, 21.13, -9.567e-08), (-89.99, 21.19, -9.863e-08), (-90.12, 21.14, -7.964e-08), (-90.07, 21.15, -8.5e-08), (-90.07, 21.16, -8.433e-08), (-90.03, 21.17, -9.518e-08), (-90.02, 21.18, -6.991e-08), (-89.98, 21.2, -6.475e-08), (-89.93, 21.21, -9.527e-08), (-89.92, 21.22, -1.05e-07), (-89.87, 21.23, -9.719e-08), (-89.87, 21.24, -5.327e-08), (-89.79, 21.25, -9.814e-08), (-89.78, 21.26, -8.224e-08), (-89.69, 21.27, -9.402e-08), (-89.69, 21.28, -9.653e-08), (-89.59, 21.29, -9.38e-08), (-89.58, 21.3, -8.344e-08), (-89.43, 21.31, -9.819e-08), (-89.42, 21.32, -5.954e-08), (-89.27, 21.33, -9.768e-08), (-89.13, 21.35, -9.828e-08), (-89.27, 21.34, -7.168e-08), (-88.86, 21.27, -9.988e-08), (-89.12, 21.36, -9.14e-08), (-89.03, 21.37, -9.513e-08), (-89.02, 21.38, -8.734e-08), (-88.93, 21.39, -9.521e-08), (-88.92, 21.4, -7.621e-08), (-88.83, 21.41, -9.492e-08), (-88.82, 21.42, -8.31e-08), (-88.73, 21.43, -9.409e-08), (-88.67, 21.47, -9.717e-08), (-88.72, 21.44, -5.701e-08), (-88.69, 21.45, -9.5e-08), (-88.68, 21.46, -6.703e-08), (-88.66, 21.48, -6.023e-08), (-88.65, 21.49, -9.185e-08), (-88.45, 21.55, -9.946e-08), (-88.64, 21.5, -9.991e-08), (-88.61, 21.51, -9.692e-08), (-88.6, 21.52, -8.055e-08), (-88.53, 21.53, -8.868e-08), (-88.52, 21.54, -8.45e-08), (-88.44, 21.56, -6.162e-08), (-88.37, 21.57, -9.851e-08), (-88.27, 21.59, -9.852e-08), (-88.36, 21.58, -5.497e-08), (-88.27, 21.6, -7.619e-08), (-88.19, 21.61, -9.851e-08), (-88.19, 21.62, -8.459e-08), (-88.03, 21.54, -9.988e-08), (-88.08, 21.62, -6.606e-08), (-88.07, 21.61, -9.442e-08), (-87.97, 21.6, -1.008e-07), (-87.76, 21.45, -9.988e-08), (-87.97, 21.59, -9.342e-08), (-87.9, 21.58, -8.812e-08), (-87.89, 21.57, -9.101e-08), (-87.82, 21.56, -9.267e-08), (-87.81, 21.55, -9.624e-08), (-87.74, 21.54, -7.765e-08), (-87.73, 21.53, -9.103e-08), (-87.66, 21.52, -8.455e-08), (-87.57, 21.49, -9.712e-08), (-87.65, 21.51, -9.095e-08), (-87.58, 21.5, -8.319e-08), (-87.49, 21.47, -8.591e-08), (-87.5, 21.48, -4.578e-08), (-87.4, 21.46, -3.995e-08), (-87.39, 21.45, -8.174e-08), (-87.39, 21.51, -1.133e-07), (-87.38, 21.52, -1.273e-07), (-86.96, 21.14, -9.988e-08), (-87.21, 20.51, -9.657e-08), (-87.19, 20.51, -7.469e-08), (-87.19, 20.53, -9.681e-08), (-87.18, 20.53, -7.275e-08), (-87.17, 20.55, -9.399e-08), (-87.15, 20.57, -9.217e-08), (-87.16, 20.56, -6.703e-08), (-87.14, 20.58, -7.781e-08), (-87.13, 20.59, -9.185e-08), (-87.12, 20.6, -7.762e-08), (-87.11, 20.61, -8.707e-08), (-87.1, 20.62, -6.326e-08), (-87.09, 20.63, -8.928e-08), (-87.03, 20.69, -9.59e-08), (-87.07, 20.64, -8.345e-08), (-87.06, 20.66, -5.327e-08), (-87.05, 20.67, -2.225e-08), (-87.31, 21.43, -9.937e-08), (-87.23, 21.43, -9.74e-08), (-87.13, 21.45, -9.195e-08), (-86.91, 21.41, -9.934e-08), (-87.35, 21.53, -9.926e-08), (-87.25, 21.51, -9.55e-08), (-87.35, 21.55, -8.784e-08), (-87.31, 21.44, -5.69e-08), (-87.21, 21.54, -8.345e-08), (-87.22, 21.44, -4.578e-08), (-87.2, 21.52, -9.221e-08), (-87.19, 21.53, -7.979e-08), (-87.15, 21.55, -8.06e-08), (-87.15, 21.56, -5.993e-08), (-87.12, 21.48, -8.351e-08), (-87.11, 21.49, -8.628e-08), (-87.1, 21.54, 7.377e-08), (-87.1, 21.54, -1.878e-07), (-87.09, 21.57, -8.499e-08), (-87.09, 21.58, -7.927e-08), (-87.04, 21.58, -1.021e-07), (-87.03, 21.57, -9.042e-08), (-87.02, 20.71, -7.393e-08), (-87.0, 20.72, -1.133e-07), (-86.98, 20.75, -7.023e-08), (-86.96, 20.77, -6.846e-08), (-86.94, 20.78, -1.133e-07), (-86.89, 20.85, -9.842e-08), (-86.93, 20.81, -9.926e-08), (-86.91, 20.81, -7.732e-08), (-86.91, 20.83, -9.926e-08), (-86.89, 20.83, -7.766e-08), (-86.87, 20.89, -9.27e-08), (-86.88, 20.86, -7.838e-08), (-86.86, 20.9, -6.816e-08), (-86.85, 20.95, -9.006e-08), (-86.84, 20.95, -9.036e-08), (-86.83, 20.99, -9.597e-08), (-86.82, 21.0, -8.225e-08), (-86.81, 21.03, -9.935e-08), (-86.8, 21.04, -7.733e-08), (-86.79, 21.07, -9.317e-08), (-86.77, 21.11, -1.969e-08), (-86.78, 21.08, -8.03e-08), (-86.89, 21.35, -9.813e-08), (-86.93, 21.47, -1.013e-07), (-86.87, 21.29, -7.009e-08), (-86.9, 21.4, -5.375e-08), (-86.88, 21.34, -8.902e-08), (-86.85, 21.26, -1.814e-07), (-86.86, 21.27, 2.605e-07), (-86.84, 21.28, -6.788e-08), (-86.84, 21.26, -9.74e-08), (-86.83, 21.29, -9.11e-08), (-86.82, 21.32, -5.351e-08), (-86.82, 21.34, 1.211e-07), (-86.82, 21.43, 1.593e-09), (-86.81, 21.19, -9.218e-08), (-86.81, 21.26, -8.821e-08), (-86.81, 21.31, -9.624e-08), (-86.79, 21.37, -1.17e-07), (-86.81, 21.41, -9.067e-08), (-86.79, 21.17, -1.21e-08), (-86.8, 21.31, -7.478e-08), (-86.8, 21.4, -2.257e-07), (-86.75, 21.14, -4.249e-08), (-86.77, 21.15, -1.532e-08), (-86.78, 21.37, -9.185e-08), (-86.97, 21.51, -9.886e-08), (-87.01, 21.55, -9.399e-08), (-87.02, 21.56, -6.023e-08), (-86.99, 21.53, -9.448e-08), (-86.99, 21.54, -7.132e-08), (-86.97, 21.53, -7.469e-08), (-86.92, 21.47, -7.789e-08), (-86.94, 21.5, -3.611e-07)], [(725, 726), (422, 593)], [(10, 5, 6), (7, 10, 6), (10, 8, 9), (11, 205, 10), (22, 18, 19), (110, 20, 21), (110, 21, 18), (27, 28, 26), (31, 29, 27), (31, 30, 29), (37, 30, 31), (36, 32, 37), (36, 42, 32), (123, 40, 41), (42, 123, 41), (205, 2, 3), (205, 3, 1), (4, 205, 1), (46, 205, 43), (49, 205, 47), (205, 50, 51), (205, 53, 52), (205, 54, 53), (205, 55, 56), (39, 34, 57), (205, 59, 13), (205, 13, 10), (62, 60, 61), (205, 48, 63), (60, 66, 67), (73, 71, 72), (205, 74, 75), (76, 205, 75), (77, 78, 76), (205, 60, 74), (82, 80, 81), (205, 80, 82), (83, 205, 82), (17, 86, 16), (91, 88, 89), (92, 90, 91), (94, 90, 92), (92, 93, 94), (92, 98, 99), (92, 100, 101), (92, 102, 103), (92, 104, 105), (110, 22, 25), (108, 92, 87), (92, 108, 109), (92, 109, 23), (92, 23, 24), (110, 24, 20), (92, 110, 111), (112, 92, 115), (92, 112, 116), (126, 123, 42), (126, 124, 125), (126, 125, 123), (131, 128, 129), (205, 129, 126), (137, 134, 135), (205, 135, 133), (205, 133, 131), (205, 138, 139), (205, 140, 141), (205, 142, 143), (126, 39, 205), (147, 205, 145), (150, 205, 149), (152, 205, 151), (163, 205, 152), (163, 155, 156), (166, 159, 160), (163, 157, 158), (164, 163, 158), (165, 163, 164), (161, 152, 151), (163, 168, 169), (163, 169, 166), (163, 170, 162), (172, 106, 107), (175, 173, 174), (175, 174, 172), (175, 172, 92), (160, 154, 175), (163, 160, 175), (163, 166, 160), (163, 92, 113), (178, 92, 177), (113, 92, 179), (113, 179, 180), (182, 183, 181), (184, 113, 183), (176, 163, 113), (176, 113, 186), (192, 189, 190), (194, 191, 192), (195, 193, 194), (205, 197, 195), (205, 198, 196), (202, 199, 200), (205, 201, 202), (206, 203, 204), (205, 208, 206), (209, 207, 205), (205, 188, 121), (205, 212, 213), (205, 214, 215), (229, 219, 217), (229, 217, 218), (229, 218, 216), (229, 221, 220), (229, 222, 223), (229, 226, 225), (229, 227, 226), (205, 230, 231), (205, 231, 209), (205, 232, 233), (205, 211, 234), (235, 236, 210), (238, 163, 236), (237, 238, 236), (229, 242, 241), (244, 242, 229), (229, 243, 244), (248, 245, 246), (229, 247, 248), (229, 249, 250), (229, 251, 252), (229, 255, 254), (229, 260, 259), (229, 259, 228), (261, 163, 238), (239, 261, 238), (263, 163, 261), (264, 163, 263), (266, 163, 265), (269, 268, 267), (313, 163, 268), (270, 163, 313), (271, 163, 270), (290, 273, 274), (290, 276, 275), (290, 275, 273), (290, 277, 276), (281, 278, 279), (281, 279, 290), (285, 280, 281), (285, 282, 283), (290, 285, 281), (285, 288, 287), (290, 292, 291), (294, 293, 258), (290, 258, 256), (290, 256, 257), (290, 272, 294), (296, 290, 257), (297, 296, 257), (302, 229, 300), (304, 229, 301), (306, 303, 229), (311, 309, 310), (312, 309, 311), (315, 292, 290), (315, 290, 296), (298, 317, 295), (298, 318, 317), (322, 229, 303), (326, 229, 322), (328, 324, 325), (229, 330, 321), (331, 330, 229), (333, 332, 308), (333, 334, 332), (205, 335, 333), (205, 339, 338), (344, 346, 343), (348, 344, 205), (205, 350, 348), (351, 353, 350), (205, 355, 351), (354, 356, 205), (354, 357, 356), (358, 205, 352), (163, 309, 362), (371, 369, 370), (372, 309, 369), (373, 374, 364), (372, 375, 309), (205, 380, 361), (381, 382, 380), (205, 383, 381), (386, 385, 384), (387, 388, 386), (205, 389, 387), (390, 205, 163), (391, 163, 366), (394, 163, 392), (395, 163, 393), (513, 163, 396), (377, 401, 399), (402, 403, 401), (404, 405, 403), (406, 407, 405), (409, 410, 407), (412, 413, 411), (416, 417, 415), (418, 419, 416), (418, 420, 419), (423, 390, 163), (428, 426, 390), (429, 426, 428), (431, 426, 429), (433, 205, 426), (435, 205, 433), (440, 205, 437), (441, 205, 438), (442, 513, 398), (443, 513, 442), (445, 513, 444), (447, 513, 445), (448, 449, 447), (450, 513, 449), (516, 513, 450), (452, 454, 451), (453, 455, 452), (455, 459, 457), (458, 459, 455), (460, 462, 459), (463, 464, 462), (465, 467, 464), (468, 465, 466), (473, 467, 468), (473, 469, 470), (473, 471, 472), (474, 450, 449), (482, 476, 477), (482, 477, 473), (516, 450, 475), (517, 516, 478), (480, 482, 479), (482, 480, 481), (483, 473, 468), (487, 473, 485), (488, 489, 487), (490, 482, 486), (490, 486, 489), (495, 205, 493), (496, 205, 494), (498, 205, 496), (499, 497, 205), (499, 205, 498), (501, 205, 500), (502, 205, 501), (504, 205, 503), (506, 205, 441), (509, 205, 505), (511, 205, 507), (518, 482, 490), (516, 517, 518), (518, 490, 519), (521, 518, 519), (522, 518, 521), (524, 518, 523), (518, 526, 527), (529, 518, 527), (532, 533, 531), (535, 518, 534), (536, 518, 535), (541, 389, 539), (542, 389, 540), (543, 541, 539), (544, 389, 541), (545, 205, 504), (546, 205, 545), (548, 205, 546), (549, 205, 548), (550, 389, 205), (551, 205, 549), (553, 389, 552), (555, 389, 553), (556, 389, 554), (558, 389, 557), (516, 515, 513), (538, 559, 518), (560, 518, 559), (515, 516, 518), (565, 515, 564), (567, 515, 566), (515, 569, 570), (515, 570, 571), (572, 515, 571), (573, 515, 572), (575, 576, 577), (581, 575, 580), (575, 574, 578), (584, 575, 582), (585, 575, 584), (587, 575, 586), (594, 389, 592), (599, 389, 598), (601, 592, 600), (592, 596, 595), (592, 597, 596), (605, 606, 604), (590, 607, 575), (591, 608, 590), (610, 607, 608), (611, 612, 607), (619, 614, 615), (609, 612, 613), (616, 609, 613), (620, 609, 616), (609, 621, 618), (609, 618, 619), (621, 609, 620), (515, 609, 619), (619, 615, 622), (515, 622, 623), (628, 629, 627), (515, 630, 628), (515, 633, 632), (515, 634, 635), (637, 634, 515), (643, 642, 641), (515, 638, 639), (515, 639, 636), (515, 636, 637), (515, 640, 645), (640, 643, 641), (647, 640, 515), (515, 648, 647), (515, 650, 648), (649, 650, 515), (515, 651, 649), (515, 656, 653), (661, 662, 659), (663, 664, 661), (663, 668, 666), (663, 669, 668), (670, 671, 663), (515, 672, 670), (674, 675, 673), (515, 676, 674), (684, 685, 683), (692, 690, 691), (747, 692, 693), (684, 683, 681), (681, 688, 687), (696, 697, 681), (700, 701, 699), (704, 705, 702), (706, 707, 704), (515, 708, 706), (710, 711, 709), (713, 714, 715), (716, 747, 693), (717, 747, 716), (723, 718, 719), (733, 734, 731), (733, 736, 734), (735, 736, 733), (737, 738, 736), (740, 741, 739), (740, 742, 741), (746, 694, 690), (747, 745, 746), (747, 746, 690), (753, 748, 747), (751, 743, 740), (754, 743, 751), (754, 744, 743), (753, 754, 751), (756, 758, 753), (762, 755, 760), (764, 722, 723), (764, 747, 763), (713, 747, 764), (765, 747, 713), (765, 766, 761), (768, 767, 713), (773, 713, 772), (776, 713, 515), (774, 713, 777), (778, 777, 776), (779, 775, 515), (782, 780, 779), (783, 775, 779), (785, 783, 784), (787, 775, 783), (788, 515, 625), (798, 773, 772), (792, 713, 774), (793, 713, 792), (773, 794, 790), (796, 713, 795), (795, 713, 793), (796, 802, 713), (713, 801, 800), (778, 807, 777), (776, 809, 778), (811, 812, 810), (776, 815, 811), (821, 776, 813), (814, 817, 799), (776, 819, 816), (821, 825, 820), (830, 817, 822), (823, 830, 822), (821, 907, 825), (817, 806, 805), (907, 832, 829), (831, 834, 830), (831, 838, 834), (835, 838, 831), (821, 841, 840), (821, 844, 843), (837, 845, 844), (808, 813, 776), (848, 849, 847), (853, 855, 852), (854, 858, 821), (864, 821, 858), (861, 864, 858), (867, 864, 866), (864, 872, 837), (871, 872, 864), (873, 863, 788), (877, 863, 873), (788, 880, 879), (863, 882, 870), (886, 788, 625), (887, 886, 625), (887, 888, 886), (889, 890, 887), (625, 891, 889), (893, 894, 892), (625, 899, 898), (625, 900, 899), (625, 903, 902), (515, 623, 908), (909, 515, 908), (910, 911, 909), (913, 911, 912), (515, 913, 914), (915, 515, 914), (916, 515, 915), (925, 515, 919), (923, 925, 921), (924, 925, 923), (926, 928, 925), (927, 928, 926), (930, 932, 928), (931, 932, 930), (515, 925, 928), (933, 515, 932), (936, 515, 935), (939, 515, 936), (942, 515, 941), (942, 937, 515), (944, 937, 943), (515, 937, 944), (945, 515, 944), (946, 515, 945), (948, 515, 946), (947, 948, 946), (950, 515, 949), (954, 515, 953), (956, 515, 955), (957, 515, 956), (959, 625, 515), (959, 515, 957), (960, 959, 957), (962, 963, 959), (964, 965, 959), (966, 959, 965), (969, 959, 967), (970, 968, 959), (971, 968, 970), (973, 625, 968), (978, 974, 625), (979, 974, 978), (981, 974, 980), (982, 625, 981), (985, 982, 984), (985, 625, 982), (987, 625, 985), (987, 985, 986), (990, 987, 989), (991, 625, 987), (994, 987, 993), (996, 991, 995), (997, 991, 996), (998, 991, 997), (999, 991, 998), (1002, 1000, 1001), (1003, 625, 1000), (1004, 1003, 1000), (625, 1012, 1010), (625, 1013, 1012), (1015, 1016, 1014), (625, 1018, 1017), (625, 1020, 1019), (625, 1022, 1020), (1023, 1026, 1024), (1009, 625, 1029), (1031, 1032, 1007), (1034, 625, 1006), (1035, 1037, 1032), (1036, 1029, 1028), (1035, 1038, 1037), (1039, 1043, 1038), (1040, 1043, 1039), (1042, 1009, 1041), (1045, 1044, 1043), (1009, 1042, 1044), (1047, 1044, 1045), (1046, 1047, 1045), (1048, 1009, 1047), (1009, 1056, 1055), (1054, 1057, 1009), (1054, 1058, 1057), (1059, 1054, 1009), (1009, 1063, 1062), (1066, 1064, 1009), (1009, 1070, 1068), (1069, 1070, 1009), (1073, 1009, 1071), (1074, 1071, 1030), (1076, 1009, 1073), (1075, 1073, 1071), (1076, 1079, 1009), (1084, 1009, 1079), (1085, 1079, 1078), (1080, 1085, 1078), (1081, 1086, 1080), (1087, 1082, 1083), (1089, 1009, 1084), (1081, 1090, 1086), (1091, 1087, 1088), (1093, 1009, 1089), (1094, 1087, 1091), (1095, 1030, 1009), (1096, 1009, 1048), (1099, 1098, 1096), (1072, 1030, 1095), (37, 32, 33), (287, 286, 284), (329, 331, 229), (364, 363, 309), (363, 362, 309), (482, 517, 479), (729, 726, 728), (730, 729, 728), (731, 729, 730), (799, 796, 797), (776, 846, 808), (907, 826, 825), (869, 864, 867), (1077, 1076, 1073), (1087, 1081, 1082), (1, 3, 0), (10, 9, 5), (10, 13, 8), (11, 14, 205), (22, 110, 18), (27, 29, 28), (37, 33, 30), (39, 35, 38), (42, 41, 32), (35, 39, 42), (4, 43, 205), (205, 45, 2), (205, 44, 45), (205, 49, 48), (47, 205, 46), (205, 51, 44), (205, 52, 50), (205, 56, 54), (205, 57, 55), (205, 39, 57), (13, 59, 12), (15, 60, 14), (15, 61, 60), (205, 63, 58), (59, 205, 58), (60, 205, 14), (62, 64, 60), (64, 65, 60), (65, 66, 60), (68, 60, 67), (69, 60, 68), (69, 70, 60), (70, 71, 60), (73, 60, 71), (74, 60, 73), (78, 205, 76), (80, 205, 78), (79, 80, 78), (83, 84, 205), (17, 87, 86), (92, 89, 85), (86, 92, 85), (92, 91, 89), (92, 96, 93), (92, 95, 96), (92, 97, 95), (92, 99, 97), (92, 101, 98), (92, 103, 100), (92, 105, 102), (92, 107, 104), (87, 92, 86), (110, 92, 24), (111, 114, 92), (114, 115, 92), (116, 117, 92), (117, 118, 92), (118, 119, 92), (119, 120, 92), (39, 126, 42), (123, 125, 122), (126, 129, 127), (205, 131, 129), (131, 133, 130), (133, 135, 132), (205, 137, 135), (205, 136, 137), (205, 139, 136), (205, 141, 138), (205, 143, 140), (205, 121, 142), (84, 144, 205), (144, 145, 205), (146, 147, 145), (147, 148, 205), (148, 149, 205), (150, 151, 205), (153, 157, 156), (157, 163, 156), (163, 162, 155), (165, 168, 163), (162, 170, 167), (170, 163, 152), (92, 172, 107), (172, 174, 171), (163, 175, 92), (120, 177, 92), (178, 179, 92), (180, 181, 113), (181, 183, 113), (184, 185, 113), (185, 186, 113), (205, 192, 190), (205, 194, 192), (194, 205, 195), (205, 196, 197), (205, 200, 198), (205, 202, 200), (205, 204, 201), (205, 206, 204), (205, 207, 208), (205, 187, 188), (205, 190, 187), (210, 163, 176), (205, 215, 212), (205, 216, 214), (229, 220, 219), (205, 229, 216), (229, 223, 221), (229, 224, 222), (229, 225, 224), (205, 233, 230), (205, 234, 232), (205, 213, 211), (210, 236, 163), (229, 246, 243), (229, 248, 246), (229, 250, 247), (229, 252, 249), (229, 253, 251), (229, 254, 253), (229, 257, 255), (229, 228, 227), (229, 240, 260), (229, 241, 240), (262, 263, 261), (264, 265, 163), (266, 267, 163), (267, 268, 163), (290, 279, 277), (285, 283, 280), (285, 284, 282), (285, 287, 284), (285, 290, 289), (290, 294, 258), (290, 274, 272), (295, 297, 257), (298, 295, 257), (229, 298, 257), (299, 300, 229), (302, 301, 229), (299, 305, 300), (304, 306, 229), (205, 299, 229), (308, 307, 299), (205, 308, 299), (271, 310, 163), (310, 309, 163), (315, 314, 292), (295, 317, 316), (229, 319, 298), (229, 320, 319), (325, 324, 229), (326, 325, 229), (229, 321, 320), (324, 327, 229), (327, 329, 229), (308, 332, 323), (205, 333, 308), (205, 336, 335), (205, 337, 336), (205, 338, 337), (205, 340, 339), (205, 341, 340), (205, 342, 341), (205, 345, 342), (343, 345, 205), (344, 343, 205), (348, 347, 344), (348, 350, 349), (205, 351, 350), (205, 356, 355), (205, 358, 354), (352, 360, 359), (352, 361, 360), (205, 361, 352), (365, 163, 362), (365, 366, 163), (367, 368, 309), (370, 369, 309), (368, 370, 309), (309, 373, 364), (375, 373, 309), (376, 378, 377), (361, 380, 379), (205, 381, 380), (205, 384, 383), (386, 384, 205), (205, 387, 386), (391, 392, 163), (394, 393, 163), (395, 396, 163), (397, 513, 396), (397, 398, 513), (377, 400, 376), (377, 399, 400), (377, 402, 401), (402, 404, 403), (404, 406, 405), (406, 408, 407), (408, 409, 407), (409, 411, 410), (409, 412, 411), (412, 414, 413), (414, 415, 413), (414, 416, 415), (416, 419, 417), (418, 421, 420), (163, 424, 423), (425, 390, 423), (426, 205, 390), (427, 428, 390), (430, 429, 428), (432, 433, 426), (435, 434, 205), (434, 436, 205), (436, 437, 205), (439, 438, 205), (440, 439, 205), (513, 424, 163), (443, 444, 513), (446, 447, 445), (447, 449, 513), (421, 451, 420), (421, 452, 451), (452, 455, 454), (455, 457, 454), (456, 458, 455), (458, 460, 459), (460, 463, 462), (461, 465, 463), (465, 464, 463), (468, 467, 465), (473, 470, 467), (473, 472, 469), (473, 477, 471), (482, 481, 476), (483, 484, 473), (487, 486, 473), (486, 482, 473), (487, 489, 486), (489, 491, 490), (495, 494, 205), (500, 205, 497), (502, 503, 205), (506, 505, 205), (508, 507, 205), (509, 508, 205), (511, 510, 205), (510, 493, 205), (513, 512, 424), (518, 517, 482), (492, 519, 490), (520, 521, 519), (522, 523, 518), (524, 525, 518), (525, 526, 518), (528, 529, 527), (529, 530, 518), (530, 531, 518), (531, 533, 518), (533, 534, 518), (536, 537, 518), (537, 538, 518), (542, 539, 389), (547, 546, 545), (551, 550, 205), (552, 389, 550), (555, 554, 389), (556, 557, 389), (558, 540, 389), (515, 514, 513), (560, 515, 518), (562, 560, 559), (561, 560, 562), (563, 564, 560), (564, 515, 560), (565, 566, 515), (567, 568, 515), (568, 569, 515), (574, 515, 573), (575, 515, 574), (575, 579, 576), (577, 580, 575), (579, 575, 578), (581, 582, 575), (583, 584, 582), (585, 586, 575), (587, 588, 575), (588, 589, 575), (589, 590, 575), (594, 422, 389), (592, 595, 594), (544, 598, 389), (600, 592, 389), (599, 600, 389), (603, 602, 592), (602, 604, 592), (592, 604, 597), (602, 605, 604), (590, 608, 607), (607, 515, 575), (609, 515, 607), (612, 609, 607), (617, 620, 616), (515, 619, 622), (626, 624, 514), (514, 627, 626), (515, 627, 514), (515, 628, 627), (515, 631, 630), (515, 632, 631), (633, 515, 635), (515, 645, 638), (645, 640, 644), (640, 646, 643), (647, 646, 640), (515, 652, 651), (515, 654, 652), (653, 654, 515), (653, 656, 655), (515, 658, 656), (657, 658, 515), (659, 660, 657), (515, 659, 657), (515, 661, 659), (663, 661, 515), (664, 666, 665), (663, 666, 664), (666, 668, 667), (515, 670, 663), (515, 673, 672), (515, 674, 673), (515, 677, 676), (679, 677, 515), (679, 678, 677), (679, 515, 680), (683, 680, 515), (683, 682, 680), (681, 683, 515), (684, 687, 686), (691, 690, 689), (747, 690, 692), (684, 681, 687), (515, 695, 681), (695, 696, 681), (695, 699, 698), (700, 699, 695), (515, 700, 695), (515, 703, 700), (702, 703, 515), (515, 704, 702), (706, 704, 515), (515, 709, 708), (515, 710, 709), (713, 712, 710), (713, 715, 712), (713, 719, 714), (717, 720, 747), (713, 723, 719), (713, 710, 515), (731, 732, 729), (731, 734, 732), (735, 737, 736), (737, 741, 738), (737, 739, 741), (740, 743, 742), (753, 750, 748), (753, 752, 749), (753, 749, 750), (753, 751, 752), (747, 755, 753), (753, 757, 754), (755, 756, 753), (755, 759, 756), (760, 755, 747), (761, 760, 747), (721, 747, 720), (721, 763, 747), (713, 764, 723), (747, 765, 761), (713, 769, 765), (767, 769, 713), (768, 770, 767), (713, 789, 768), (771, 789, 713), (775, 776, 515), (776, 777, 713), (846, 776, 775), (780, 781, 779), (784, 783, 779), (781, 784, 779), (779, 515, 782), (786, 846, 775), (713, 791, 771), (790, 791, 713), (773, 790, 713), (713, 800, 772), (796, 799, 802), (713, 803, 801), (802, 803, 713), (802, 805, 804), (776, 810, 809), (776, 811, 810), (776, 816, 815), (799, 817, 802), (776, 820, 819), (821, 820, 776), (818, 822, 817), (820, 825, 824), (817, 805, 802), (830, 827, 817), (817, 827, 806), (823, 831, 830), (907, 829, 906), (829, 832, 828), (907, 821, 832), (830, 834, 833), (821, 836, 832), (821, 840, 836), (835, 842, 838), (839, 842, 835), (821, 843, 841), (837, 844, 821), (782, 848, 847), (515, 848, 782), (515, 851, 848), (813, 850, 821), (515, 852, 851), (515, 853, 852), (853, 857, 856), (859, 861, 858), (861, 865, 864), (863, 862, 860), (864, 837, 821), (865, 866, 864), (863, 868, 862), (863, 870, 868), (857, 853, 515), (863, 857, 515), (788, 863, 515), (863, 860, 857), (788, 874, 873), (788, 878, 874), (788, 879, 878), (876, 875, 863), (875, 883, 863), (788, 881, 880), (863, 883, 882), (884, 883, 875), (788, 885, 881), (886, 885, 788), (625, 889, 887), (625, 892, 891), (625, 893, 892), (625, 895, 893), (625, 896, 895), (625, 897, 896), (625, 898, 897), (625, 901, 900), (625, 902, 901), (625, 904, 903), (909, 911, 515), (913, 515, 911), (916, 917, 515), (918, 919, 917), (919, 515, 917), (920, 921, 919), (921, 925, 919), (922, 923, 921), (929, 930, 928), (932, 515, 928), (933, 934, 515), (934, 935, 515), (938, 939, 936), (939, 940, 515), (940, 941, 515), (948, 949, 515), (950, 951, 515), (951, 952, 515), (952, 953, 515), (954, 955, 515), (958, 957, 956), (961, 959, 960), (962, 959, 961), (963, 964, 959), (967, 959, 966), (969, 970, 959), (972, 973, 968), (968, 625, 959), (973, 975, 625), (975, 976, 625), (976, 977, 625), (977, 978, 625), (981, 625, 974), (981, 983, 982), (988, 987, 986), (988, 989, 987), (992, 987, 990), (992, 993, 987), (995, 991, 987), (994, 995, 987), (1000, 625, 991), (999, 1001, 991), (1001, 1000, 991), (1005, 625, 1003), (1005, 1006, 625), (625, 905, 904), (625, 1010, 905), (1010, 1012, 1011), (625, 1014, 1013), (625, 1015, 1014), (625, 1017, 1015), (625, 1019, 1018), (1020, 1022, 1021), (625, 1024, 1022), (1023, 1024, 625), (1009, 1023, 625), (1024, 1026, 1025), (1027, 1028, 625), (1028, 1029, 625), (1008, 1031, 1007), (1031, 1033, 1032), (1034, 1027, 625), (1035, 1032, 1033), (1035, 1039, 1038), (1040, 1045, 1043), (1029, 1041, 1009), (1047, 1009, 1044), (1009, 1049, 1023), (1009, 1050, 1049), (1009, 1051, 1050), (1009, 1052, 1051), (1009, 1053, 1052), (1009, 1055, 1053), (1009, 1057, 1056), (1059, 1060, 1054), (1009, 1061, 1059), (1009, 1062, 1061), (1009, 1064, 1063), (1066, 1065, 1064), (1009, 1067, 1066), (1009, 1068, 1067), (1030, 1071, 1009), (1085, 1084, 1079), (1080, 1086, 1085), (1088, 1087, 1083), (1087, 1090, 1081), (1009, 1092, 1069), (1093, 1092, 1009), (1098, 1095, 1009), (1096, 1098, 1009), (1097, 1096, 1048), (1100, 1095, 1098), (1102, 1072, 1095), (1101, 1030, 1072)])
me_mesh.update()

# ---- objects
ob_mycurve = bpy.data.objects.new('myCurve', me_mesh)

# ---- transforms, parenting, visibility, modifiers, constraints
ob_mycurve.location = (0.0, 0.0, 0.0)
_m = ob_mycurve.modifiers.new('Auto Smooth', 'NODES')
_m.node_group = ng_auto_smooth
_gi = [s.identifier for s in ng_auto_smooth.interface.items_tree if s.item_type == 'SOCKET' and s.in_out == 'INPUT']
_m[_gi[1]] = 3.142  # Angle

# ---- collection membership
scene.collection.objects.link(ob_mycurve)

# ---- scene / render settings (as saved in the file)
scene.frame_start = 1; scene.frame_end = 250; scene.frame_set(1)
scene.render.engine = 'BLENDER_EEVEE_NEXT'
scene.cycles.sampling_pattern = 'TABULATED_SOBOL'
scene.cycles.use_light_tree = False
scene.view_settings.view_transform = 'Filmic'
bpy.context.view_layer.update()

# ---- added for rendering (the .blend has no active camera and no usable light): camera, sun
cam_auto = bpy.data.cameras.new('AutoCamera')
cam_auto.lens = 50.0
cam_auto.sensor_width = 36.0
cam_auto.clip_end = 1000.0
ob_auto_camera = bpy.data.objects.new('AutoCamera', cam_auto)
scene.collection.objects.link(ob_auto_camera)
ob_auto_camera.location = (-80.9815, 6.72868, 7.56844)
ob_auto_camera.rotation_euler = (1.09748, -7.21219e-08, 0.694738)
scene.camera = ob_auto_camera
light_auto_sun = bpy.data.lights.new('AutoSun', 'SUN')
light_auto_sun.energy = 3.0
light_auto_sun.angle = 0.0523599
ob_auto_sun = bpy.data.objects.new('AutoSun', light_auto_sun)
scene.collection.objects.link(ob_auto_sun)
ob_auto_sun.rotation_euler = (0.872665, 0.174533, 0.523599)
bpy.context.view_layer.update()

